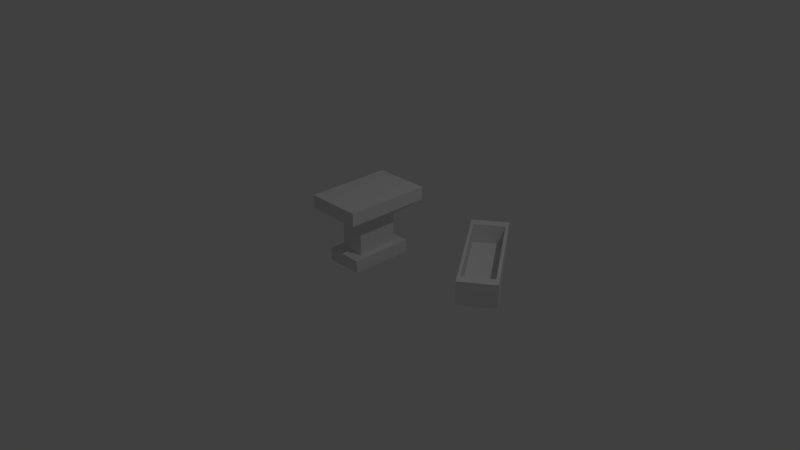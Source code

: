 # Source: anvil.blend  (saved by Blender 2.79.0; exported with 4.5.12 LTS)
import bpy
from mathutils import Matrix  # noqa: F401  (used for matrix-valued properties, if any)

bpy.ops.wm.read_factory_settings(use_empty=True)
scene = bpy.context.scene
scene.name = 'Scene'

# ---- collections
col_collection_1 = bpy.data.collections.new('Collection 1'); scene.collection.children.link(col_collection_1)

# ---- world
world_world = bpy.data.worlds.new('World'); scene.world = world_world
world_world.color = (0.05088, 0.05088, 0.05088)
world_world.use_sun_shadow = False
world_world.sun_shadow_jitter_overblur = 0.0
world_world.cycles.sampling_method = 'MANUAL'

# ---- cameras
cam_camera = bpy.data.cameras.new('Camera')
cam_camera.clip_end = 100.0
cam_camera.lens = 35.0
cam_camera.sensor_width = 32.0
cam_camera.sensor_height = 18.0
cam_camera.ortho_scale = 7.314
cam_camera.dof.focus_distance = 0.0
cam_camera.dof.aperture_fstop = 128.0

# ---- lights
light_lamp = bpy.data.lights.new('Lamp', 'POINT')
light_lamp.transmission_factor = 0.0
light_lamp.cutoff_distance = 30.0
light_lamp.energy = 100.0
light_lamp.shadow_buffer_clip_start = 1.001
light_lamp.shadow_soft_size = 0.1
light_lamp.shadow_maximum_resolution = 0.006
light_lamp.use_absolute_resolution = True

# ---- meshes
me_cube_003 = bpy.data.meshes.new('Cube.003')
me_cube_003.from_pydata([(-1.0, -1.0, -1.0), (-1.0, -1.0, 1.0), (-1.0, 1.0, -1.0), (-1.0, 1.0, 1.0), (1.0, -1.0, -1.0), (1.0, -1.0, 1.0), (1.0, 1.0, -1.0), (1.0, 1.0, 1.0), (0.8383, 0.8383, 1.0), (-0.8383, 0.8383, 1.0), (-0.8383, -0.8383, 1.0), (0.8383, -0.8383, 1.0), (0.8283, 0.8283, -0.6542), (-0.8283, 0.8283, -0.6542), (-0.8283, -0.8283, -0.6542), (0.8283, -0.8283, -0.6542)], [], [(0, 1, 3, 2), (2, 3, 7, 6), (6, 7, 5, 4), (4, 5, 1, 0), (2, 6, 4, 0), (12, 13, 14, 15), (7, 3, 9, 8), (3, 1, 10, 9), (1, 5, 11, 10), (5, 7, 8, 11), (8, 9, 13, 12), (9, 10, 14, 13), (10, 11, 15, 14), (11, 8, 12, 15)])
me_cube_003.use_remesh_preserve_volume = False
me_cube_003.use_remesh_preserve_attributes = False
me_cube_003.use_mirror_vertex_groups = False
me_cube_003.update()
me_cube_002 = bpy.data.meshes.new('Cube.002')
me_cube_002.from_pydata([(-0.3895, -0.3895, -3.129), (-1.0, -1.0, 1.0), (-0.3895, 0.3895, -3.129), (-1.0, 1.0, 1.0), (0.3895, -0.3895, -3.129), (1.0, -1.0, 1.0), (0.3895, 0.3895, -3.129), (1.0, 1.0, 1.0), (-1.0, 1.0, -1.0), (-1.0, -1.0, -1.0), (1.0, 1.0, -1.0), (1.0, -1.0, -1.0)], [], [(9, 1, 3, 8), (8, 3, 7, 10), (10, 7, 5, 11), (11, 5, 1, 9), (2, 6, 4, 0), (7, 3, 1, 5), (2, 0, 9, 8), (6, 2, 8, 10), (4, 6, 10, 11), (0, 4, 11, 9)])
me_cube_002.use_remesh_preserve_volume = False
me_cube_002.use_remesh_preserve_attributes = False
me_cube_002.use_mirror_vertex_groups = False
me_cube_002.update()
me_cube_001 = bpy.data.meshes.new('Cube.001')
me_cube_001.from_pydata([(-1.0, -1.0, -1.0), (-0.6481, -0.6481, 9.839), (-1.0, 1.0, -1.0), (-0.6481, 0.6481, 9.839), (1.0, -1.0, -1.0), (0.6481, -0.6481, 9.839), (1.0, 1.0, -1.0), (0.6481, 0.6481, 9.839), (-1.0, -1.0, 1.0), (-1.0, 1.0, 1.0), (1.0, 1.0, 1.0), (1.0, -1.0, 1.0), (-0.6581, -0.6581, 1.0), (-0.6581, 0.6581, 1.0), (0.6581, 0.6581, 1.0), (0.6581, -0.6581, 1.0)], [], [(0, 8, 9, 2), (2, 9, 10, 6), (6, 10, 11, 4), (4, 11, 8, 0), (2, 6, 4, 0), (7, 3, 1, 5), (12, 13, 9, 8), (13, 14, 10, 9), (14, 15, 11, 10), (15, 12, 8, 11), (1, 3, 13, 12), (3, 7, 14, 13), (7, 5, 15, 14), (5, 1, 12, 15)])
me_cube_001.use_remesh_preserve_volume = False
me_cube_001.use_remesh_preserve_attributes = False
me_cube_001.use_mirror_vertex_groups = False
me_cube_001.update()

# ---- objects
ob_cube_002 = bpy.data.objects.new('Cube.002', me_cube_003)
ob_cube_001 = bpy.data.objects.new('Cube.001', me_cube_002)
ob_cube = bpy.data.objects.new('Cube', me_cube_001)
ob_lamp = bpy.data.objects.new('Lamp', light_lamp)
ob_camera = bpy.data.objects.new('Camera', cam_camera)

# ---- transforms, parenting, visibility, modifiers, constraints
ob_cube_002.location = (1.292, 0.7468, 0.1246)
ob_cube_002.rotation_euler = (0.0, -0.0, 0.6314)
ob_cube_002.scale = (0.2485, 0.8241, 0.1571)
ob_cube_002.lineart.crease_threshold = 0.0
ob_cube_001.location = (0.002926, -0.0002003, 0.8002)
ob_cube_001.scale = (0.3688, 0.5708, 0.08719)
ob_cube_001.lineart.crease_threshold = 0.0
ob_cube.location = (0.0, 0.0, 0.06195)
ob_cube.scale = (0.2454, 0.4208, 0.08223)
ob_cube.lineart.crease_threshold = 0.0
ob_lamp.location = (4.076, 1.005, 5.904)
ob_lamp.rotation_euler = (0.6503, 0.05522, 1.866)
ob_lamp.lock_rotations_4d = False
ob_lamp.empty_display_type = 'ARROWS'
ob_lamp.color = (0.0, 0.0, 0.0, 0.0)
ob_lamp.lineart.crease_threshold = 0.0
ob_camera.location = (7.481, -6.508, 5.344)
ob_camera.rotation_euler = (1.109, 0.0, 0.8149)
ob_camera.lock_rotations_4d = False
ob_camera.empty_display_type = 'ARROWS'
ob_camera.color = (0.0, 0.0, 0.0, 0.0)
ob_camera.display_type = 'WIRE'
ob_camera.lineart.crease_threshold = 0.0

# ---- collection membership
col_collection_1.objects.link(ob_cube_002)
col_collection_1.objects.link(ob_cube_001)
col_collection_1.objects.link(ob_cube)
col_collection_1.objects.link(ob_lamp)
col_collection_1.objects.link(ob_camera)

# ---- scene / render settings (as saved in the file)
scene.camera = ob_camera
scene.frame_start = 1; scene.frame_end = 250; scene.frame_set(1)
scene.render.engine = 'BLENDER_EEVEE_NEXT'
scene.render.resolution_percentage = 50
scene.render.dither_intensity = 0.0
scene.cycles.use_denoising = False
scene.cycles.samples = 128
scene.cycles.sampling_pattern = 'TABULATED_SOBOL'
scene.cycles.use_adaptive_sampling = False
scene.cycles.use_light_tree = False
scene.cycles.blur_glossy = 0.0
scene.cycles.sample_clamp_indirect = 0.0
scene.view_settings.view_transform = 'Standard'
bpy.context.view_layer.update()
